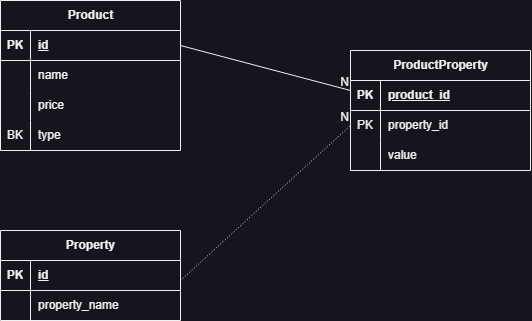

The diagram above was exported from draw.io. Its source (the exported page's mxGraphModel, read from the mxfile embedded in the PNG):
<mxGraphModel dx="913" dy="471" grid="1" gridSize="10" guides="1" tooltips="1" connect="1" arrows="1" fold="1" page="1" pageScale="1" pageWidth="850" pageHeight="1100" math="0" shadow="0">
  <root>
    <mxCell id="0" />
    <mxCell id="1" parent="0" />
    <mxCell id="I-YvGNJhrz9y0OW_DiOa-2" value="Product" style="shape=table;startSize=30;container=1;collapsible=1;childLayout=tableLayout;fixedRows=1;rowLines=0;fontStyle=1;align=center;resizeLast=1;html=1;" parent="1" vertex="1">
      <mxGeometry x="50" y="70" width="180" height="150" as="geometry" />
    </mxCell>
    <mxCell id="I-YvGNJhrz9y0OW_DiOa-3" value="" style="shape=tableRow;horizontal=0;startSize=0;swimlaneHead=0;swimlaneBody=0;fillColor=none;collapsible=0;dropTarget=0;points=[[0,0.5],[1,0.5]];portConstraint=eastwest;top=0;left=0;right=0;bottom=1;" parent="I-YvGNJhrz9y0OW_DiOa-2" vertex="1">
      <mxGeometry y="30" width="180" height="30" as="geometry" />
    </mxCell>
    <mxCell id="I-YvGNJhrz9y0OW_DiOa-4" value="PK" style="shape=partialRectangle;connectable=0;fillColor=none;top=0;left=0;bottom=0;right=0;fontStyle=1;overflow=hidden;whiteSpace=wrap;html=1;" parent="I-YvGNJhrz9y0OW_DiOa-3" vertex="1">
      <mxGeometry width="30" height="30" as="geometry">
        <mxRectangle width="30" height="30" as="alternateBounds" />
      </mxGeometry>
    </mxCell>
    <mxCell id="I-YvGNJhrz9y0OW_DiOa-5" value="id" style="shape=partialRectangle;connectable=0;fillColor=none;top=0;left=0;bottom=0;right=0;align=left;spacingLeft=6;fontStyle=5;overflow=hidden;whiteSpace=wrap;html=1;" parent="I-YvGNJhrz9y0OW_DiOa-3" vertex="1">
      <mxGeometry x="30" width="150" height="30" as="geometry">
        <mxRectangle width="150" height="30" as="alternateBounds" />
      </mxGeometry>
    </mxCell>
    <mxCell id="I-YvGNJhrz9y0OW_DiOa-6" value="" style="shape=tableRow;horizontal=0;startSize=0;swimlaneHead=0;swimlaneBody=0;fillColor=none;collapsible=0;dropTarget=0;points=[[0,0.5],[1,0.5]];portConstraint=eastwest;top=0;left=0;right=0;bottom=0;" parent="I-YvGNJhrz9y0OW_DiOa-2" vertex="1">
      <mxGeometry y="60" width="180" height="30" as="geometry" />
    </mxCell>
    <mxCell id="I-YvGNJhrz9y0OW_DiOa-7" value="" style="shape=partialRectangle;connectable=0;fillColor=none;top=0;left=0;bottom=0;right=0;editable=1;overflow=hidden;whiteSpace=wrap;html=1;" parent="I-YvGNJhrz9y0OW_DiOa-6" vertex="1">
      <mxGeometry width="30" height="30" as="geometry">
        <mxRectangle width="30" height="30" as="alternateBounds" />
      </mxGeometry>
    </mxCell>
    <mxCell id="I-YvGNJhrz9y0OW_DiOa-8" value="name" style="shape=partialRectangle;connectable=0;fillColor=none;top=0;left=0;bottom=0;right=0;align=left;spacingLeft=6;overflow=hidden;whiteSpace=wrap;html=1;" parent="I-YvGNJhrz9y0OW_DiOa-6" vertex="1">
      <mxGeometry x="30" width="150" height="30" as="geometry">
        <mxRectangle width="150" height="30" as="alternateBounds" />
      </mxGeometry>
    </mxCell>
    <mxCell id="I-YvGNJhrz9y0OW_DiOa-9" value="" style="shape=tableRow;horizontal=0;startSize=0;swimlaneHead=0;swimlaneBody=0;fillColor=none;collapsible=0;dropTarget=0;points=[[0,0.5],[1,0.5]];portConstraint=eastwest;top=0;left=0;right=0;bottom=0;" parent="I-YvGNJhrz9y0OW_DiOa-2" vertex="1">
      <mxGeometry y="90" width="180" height="30" as="geometry" />
    </mxCell>
    <mxCell id="I-YvGNJhrz9y0OW_DiOa-10" value="" style="shape=partialRectangle;connectable=0;fillColor=none;top=0;left=0;bottom=0;right=0;editable=1;overflow=hidden;whiteSpace=wrap;html=1;" parent="I-YvGNJhrz9y0OW_DiOa-9" vertex="1">
      <mxGeometry width="30" height="30" as="geometry">
        <mxRectangle width="30" height="30" as="alternateBounds" />
      </mxGeometry>
    </mxCell>
    <mxCell id="I-YvGNJhrz9y0OW_DiOa-11" value="price" style="shape=partialRectangle;connectable=0;fillColor=none;top=0;left=0;bottom=0;right=0;align=left;spacingLeft=6;overflow=hidden;whiteSpace=wrap;html=1;" parent="I-YvGNJhrz9y0OW_DiOa-9" vertex="1">
      <mxGeometry x="30" width="150" height="30" as="geometry">
        <mxRectangle width="150" height="30" as="alternateBounds" />
      </mxGeometry>
    </mxCell>
    <mxCell id="I-YvGNJhrz9y0OW_DiOa-12" value="" style="shape=tableRow;horizontal=0;startSize=0;swimlaneHead=0;swimlaneBody=0;fillColor=none;collapsible=0;dropTarget=0;points=[[0,0.5],[1,0.5]];portConstraint=eastwest;top=0;left=0;right=0;bottom=0;" parent="I-YvGNJhrz9y0OW_DiOa-2" vertex="1">
      <mxGeometry y="120" width="180" height="30" as="geometry" />
    </mxCell>
    <mxCell id="I-YvGNJhrz9y0OW_DiOa-13" value="BK" style="shape=partialRectangle;connectable=0;fillColor=none;top=0;left=0;bottom=0;right=0;editable=1;overflow=hidden;whiteSpace=wrap;html=1;" parent="I-YvGNJhrz9y0OW_DiOa-12" vertex="1">
      <mxGeometry width="30" height="30" as="geometry">
        <mxRectangle width="30" height="30" as="alternateBounds" />
      </mxGeometry>
    </mxCell>
    <mxCell id="I-YvGNJhrz9y0OW_DiOa-14" value="type" style="shape=partialRectangle;connectable=0;fillColor=none;top=0;left=0;bottom=0;right=0;align=left;spacingLeft=6;overflow=hidden;whiteSpace=wrap;html=1;" parent="I-YvGNJhrz9y0OW_DiOa-12" vertex="1">
      <mxGeometry x="30" width="150" height="30" as="geometry">
        <mxRectangle width="150" height="30" as="alternateBounds" />
      </mxGeometry>
    </mxCell>
    <mxCell id="I-YvGNJhrz9y0OW_DiOa-32" value="Property" style="shape=table;startSize=30;container=1;collapsible=1;childLayout=tableLayout;fixedRows=1;rowLines=0;fontStyle=1;align=center;resizeLast=1;html=1;" parent="1" vertex="1">
      <mxGeometry x="50" y="300" width="180" height="90" as="geometry" />
    </mxCell>
    <mxCell id="I-YvGNJhrz9y0OW_DiOa-33" value="" style="shape=tableRow;horizontal=0;startSize=0;swimlaneHead=0;swimlaneBody=0;fillColor=none;collapsible=0;dropTarget=0;points=[[0,0.5],[1,0.5]];portConstraint=eastwest;top=0;left=0;right=0;bottom=1;" parent="I-YvGNJhrz9y0OW_DiOa-32" vertex="1">
      <mxGeometry y="30" width="180" height="30" as="geometry" />
    </mxCell>
    <mxCell id="I-YvGNJhrz9y0OW_DiOa-34" value="PK" style="shape=partialRectangle;connectable=0;fillColor=none;top=0;left=0;bottom=0;right=0;fontStyle=1;overflow=hidden;whiteSpace=wrap;html=1;" parent="I-YvGNJhrz9y0OW_DiOa-33" vertex="1">
      <mxGeometry width="30" height="30" as="geometry">
        <mxRectangle width="30" height="30" as="alternateBounds" />
      </mxGeometry>
    </mxCell>
    <mxCell id="I-YvGNJhrz9y0OW_DiOa-35" value="id" style="shape=partialRectangle;connectable=0;fillColor=none;top=0;left=0;bottom=0;right=0;align=left;spacingLeft=6;fontStyle=5;overflow=hidden;whiteSpace=wrap;html=1;" parent="I-YvGNJhrz9y0OW_DiOa-33" vertex="1">
      <mxGeometry x="30" width="150" height="30" as="geometry">
        <mxRectangle width="150" height="30" as="alternateBounds" />
      </mxGeometry>
    </mxCell>
    <mxCell id="I-YvGNJhrz9y0OW_DiOa-36" value="" style="shape=tableRow;horizontal=0;startSize=0;swimlaneHead=0;swimlaneBody=0;fillColor=none;collapsible=0;dropTarget=0;points=[[0,0.5],[1,0.5]];portConstraint=eastwest;top=0;left=0;right=0;bottom=0;" parent="I-YvGNJhrz9y0OW_DiOa-32" vertex="1">
      <mxGeometry y="60" width="180" height="30" as="geometry" />
    </mxCell>
    <mxCell id="I-YvGNJhrz9y0OW_DiOa-37" value="" style="shape=partialRectangle;connectable=0;fillColor=none;top=0;left=0;bottom=0;right=0;editable=1;overflow=hidden;whiteSpace=wrap;html=1;" parent="I-YvGNJhrz9y0OW_DiOa-36" vertex="1">
      <mxGeometry width="30" height="30" as="geometry">
        <mxRectangle width="30" height="30" as="alternateBounds" />
      </mxGeometry>
    </mxCell>
    <mxCell id="I-YvGNJhrz9y0OW_DiOa-38" value="property_name" style="shape=partialRectangle;connectable=0;fillColor=none;top=0;left=0;bottom=0;right=0;align=left;spacingLeft=6;overflow=hidden;whiteSpace=wrap;html=1;" parent="I-YvGNJhrz9y0OW_DiOa-36" vertex="1">
      <mxGeometry x="30" width="150" height="30" as="geometry">
        <mxRectangle width="150" height="30" as="alternateBounds" />
      </mxGeometry>
    </mxCell>
    <mxCell id="I-YvGNJhrz9y0OW_DiOa-64" value="ProductProperty" style="shape=table;startSize=30;container=1;collapsible=1;childLayout=tableLayout;fixedRows=1;rowLines=0;fontStyle=1;align=center;resizeLast=1;html=1;" parent="1" vertex="1">
      <mxGeometry x="400" y="120" width="180" height="120" as="geometry" />
    </mxCell>
    <mxCell id="I-YvGNJhrz9y0OW_DiOa-65" value="" style="shape=tableRow;horizontal=0;startSize=0;swimlaneHead=0;swimlaneBody=0;fillColor=none;collapsible=0;dropTarget=0;points=[[0,0.5],[1,0.5]];portConstraint=eastwest;top=0;left=0;right=0;bottom=1;" parent="I-YvGNJhrz9y0OW_DiOa-64" vertex="1">
      <mxGeometry y="30" width="180" height="30" as="geometry" />
    </mxCell>
    <mxCell id="I-YvGNJhrz9y0OW_DiOa-66" value="PK" style="shape=partialRectangle;connectable=0;fillColor=none;top=0;left=0;bottom=0;right=0;fontStyle=1;overflow=hidden;whiteSpace=wrap;html=1;" parent="I-YvGNJhrz9y0OW_DiOa-65" vertex="1">
      <mxGeometry width="30" height="30" as="geometry">
        <mxRectangle width="30" height="30" as="alternateBounds" />
      </mxGeometry>
    </mxCell>
    <mxCell id="I-YvGNJhrz9y0OW_DiOa-67" value="product_id" style="shape=partialRectangle;connectable=0;fillColor=none;top=0;left=0;bottom=0;right=0;align=left;spacingLeft=6;fontStyle=5;overflow=hidden;whiteSpace=wrap;html=1;" parent="I-YvGNJhrz9y0OW_DiOa-65" vertex="1">
      <mxGeometry x="30" width="150" height="30" as="geometry">
        <mxRectangle width="150" height="30" as="alternateBounds" />
      </mxGeometry>
    </mxCell>
    <mxCell id="I-YvGNJhrz9y0OW_DiOa-68" value="" style="shape=tableRow;horizontal=0;startSize=0;swimlaneHead=0;swimlaneBody=0;fillColor=none;collapsible=0;dropTarget=0;points=[[0,0.5],[1,0.5]];portConstraint=eastwest;top=0;left=0;right=0;bottom=0;" parent="I-YvGNJhrz9y0OW_DiOa-64" vertex="1">
      <mxGeometry y="60" width="180" height="30" as="geometry" />
    </mxCell>
    <mxCell id="I-YvGNJhrz9y0OW_DiOa-69" value="PK" style="shape=partialRectangle;connectable=0;fillColor=none;top=0;left=0;bottom=0;right=0;editable=1;overflow=hidden;whiteSpace=wrap;html=1;" parent="I-YvGNJhrz9y0OW_DiOa-68" vertex="1">
      <mxGeometry width="30" height="30" as="geometry">
        <mxRectangle width="30" height="30" as="alternateBounds" />
      </mxGeometry>
    </mxCell>
    <mxCell id="I-YvGNJhrz9y0OW_DiOa-70" value="property_id" style="shape=partialRectangle;connectable=0;fillColor=none;top=0;left=0;bottom=0;right=0;align=left;spacingLeft=6;overflow=hidden;whiteSpace=wrap;html=1;" parent="I-YvGNJhrz9y0OW_DiOa-68" vertex="1">
      <mxGeometry x="30" width="150" height="30" as="geometry">
        <mxRectangle width="150" height="30" as="alternateBounds" />
      </mxGeometry>
    </mxCell>
    <mxCell id="I-YvGNJhrz9y0OW_DiOa-71" value="" style="shape=tableRow;horizontal=0;startSize=0;swimlaneHead=0;swimlaneBody=0;fillColor=none;collapsible=0;dropTarget=0;points=[[0,0.5],[1,0.5]];portConstraint=eastwest;top=0;left=0;right=0;bottom=0;" parent="I-YvGNJhrz9y0OW_DiOa-64" vertex="1">
      <mxGeometry y="90" width="180" height="30" as="geometry" />
    </mxCell>
    <mxCell id="I-YvGNJhrz9y0OW_DiOa-72" value="" style="shape=partialRectangle;connectable=0;fillColor=none;top=0;left=0;bottom=0;right=0;editable=1;overflow=hidden;whiteSpace=wrap;html=1;" parent="I-YvGNJhrz9y0OW_DiOa-71" vertex="1">
      <mxGeometry width="30" height="30" as="geometry">
        <mxRectangle width="30" height="30" as="alternateBounds" />
      </mxGeometry>
    </mxCell>
    <mxCell id="I-YvGNJhrz9y0OW_DiOa-73" value="value" style="shape=partialRectangle;connectable=0;fillColor=none;top=0;left=0;bottom=0;right=0;align=left;spacingLeft=6;overflow=hidden;whiteSpace=wrap;html=1;" parent="I-YvGNJhrz9y0OW_DiOa-71" vertex="1">
      <mxGeometry x="30" width="150" height="30" as="geometry">
        <mxRectangle width="150" height="30" as="alternateBounds" />
      </mxGeometry>
    </mxCell>
    <mxCell id="I-YvGNJhrz9y0OW_DiOa-79" value="" style="endArrow=none;html=1;rounded=0;exitX=1;exitY=0.5;exitDx=0;exitDy=0;" parent="1" source="I-YvGNJhrz9y0OW_DiOa-3" edge="1">
      <mxGeometry relative="1" as="geometry">
        <mxPoint x="300" y="30" as="sourcePoint" />
        <mxPoint x="400" y="160" as="targetPoint" />
      </mxGeometry>
    </mxCell>
    <mxCell id="I-YvGNJhrz9y0OW_DiOa-80" value="N" style="resizable=0;html=1;whiteSpace=wrap;align=right;verticalAlign=bottom;" parent="I-YvGNJhrz9y0OW_DiOa-79" connectable="0" vertex="1">
      <mxGeometry x="1" relative="1" as="geometry" />
    </mxCell>
    <mxCell id="I-YvGNJhrz9y0OW_DiOa-81" value="" style="endArrow=none;html=1;rounded=0;dashed=1;dashPattern=1 2;entryX=0;entryY=0.5;entryDx=0;entryDy=0;" parent="1" target="I-YvGNJhrz9y0OW_DiOa-68" edge="1">
      <mxGeometry relative="1" as="geometry">
        <mxPoint x="230.0035483870966" y="350" as="sourcePoint" />
        <mxPoint x="455.81" y="210" as="targetPoint" />
      </mxGeometry>
    </mxCell>
    <mxCell id="I-YvGNJhrz9y0OW_DiOa-82" value="N" style="resizable=0;html=1;whiteSpace=wrap;align=right;verticalAlign=bottom;" parent="I-YvGNJhrz9y0OW_DiOa-81" connectable="0" vertex="1">
      <mxGeometry x="1" relative="1" as="geometry" />
    </mxCell>
  </root>
</mxGraphModel>